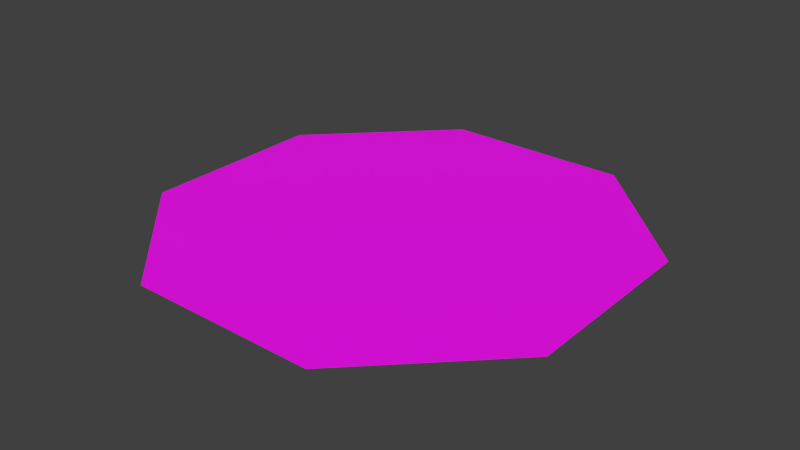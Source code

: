 # Source: tdr_d_room_pit.blend  (saved by Blender 2.80.45; exported with 4.5.12 LTS)
import bpy
from mathutils import Matrix  # noqa: F401  (used for matrix-valued properties, if any)

bpy.ops.wm.read_factory_settings(use_empty=True)
scene = bpy.context.scene
scene.name = 'Scene'

# ---- images (referenced by path relative to the original .blend; pixels are not part of the script)
import os
ASSET_DIR = os.environ.get("B2B_ASSET_DIR", "")  # directory of the original .blend (textures are referenced by path, not embedded)
HERE = os.path.dirname(os.path.abspath(__file__))  # packed textures are extracted next to this script under _unpacked/

def load_image(name, relpath, width, height, colorspace="sRGB"):
    """Load a texture the original file referenced (path relative to the .blend, or extracted next to this script)."""
    p = next((c for c in (os.path.join(HERE, relpath), os.path.join(ASSET_DIR, relpath)) if relpath and os.path.exists(c)), "")
    if p:
        img = bpy.data.images.load(p, check_existing=True)
        img.name = name
    else:  # same state as the original file: an image datablock whose file is absent (Cycles renders it pink)
        img = bpy.data.images.new(name, width, height)
        img.source = "FILE"
        img.filepath = "//" + (relpath or name)
    img.colorspace_settings.name = colorspace
    return img
img_tdr_d_cavern_png = load_image('tdr_d_cavern.png', 'tdr_d_cavern.png', 1024, 1024, 'sRGB')

# ---- materials (node trees are filled in below, after node groups)
mat_tdr_d_floor = bpy.data.materials.new('tdr_d_floor')
mat_tdr_d_floor.use_transparent_shadow = False
mat_tdr_d_floor.roughness = 0.25

# ---- material node trees
mat_tdr_d_floor.use_nodes = True; mat_tdr_d_floor.node_tree.nodes.clear()
_N = mat_tdr_d_floor.node_tree.nodes; _L = mat_tdr_d_floor.node_tree.links
n0 = _N.new('ShaderNodeOutputMaterial'); n0.name = 'Material Output'; n0.location = (300, 300)
n1 = _N.new('ShaderNodeBsdfPrincipled'); n1.name = 'Principled BSDF'; n1.location = (10, 300)
n1.distribution = 'GGX'
n1.subsurface_method = 'BURLEY'
n1.inputs[3].default_value = 1.45
n2 = _N.new('ShaderNodeTexImage'); n2.name = 'Image Texture'; n2.location = (-420, 320)
n2.image = img_tdr_d_cavern_png
_L.new(n1.outputs[0], n0.inputs[0])
_L.new(n2.outputs[0], n1.inputs[0])
n0.is_active_output = True

# ---- world
world_world = bpy.data.worlds.new('World'); scene.world = world_world
world_world.color = (0.05088, 0.05088, 0.05088)
world_world.use_sun_shadow = False
world_world.sun_shadow_jitter_overblur = 0.0
world_world.cycles.sampling_method = 'MANUAL'
world_world.cycles.sample_map_resolution = 256

# ---- meshes
me_plane_026 = bpy.data.meshes.new('Plane.026')
me_plane_026.from_pydata([(2.56, 2.56, 0.0), (2.56, 7.68, 0.0), (-2.56, 12.8, 0.0), (-2.56, 17.92, 0.0), (7.68, 2.56, 0.0), (17.92, 2.56, 0.0), (-2.56, -2.56, 0.0), (-7.68, 2.56, 0.0), (-2.56, 2.56, 0.0), (-12.8, -2.56, 0.0), (-2.56, -7.68, 0.0), (2.56, -7.68, 0.0), (-2.56, -12.8, 0.0), (2.56, -17.92, 0.0), (7.68, -7.68, 0.0), (2.56, -2.56, 0.0), (7.68, -2.56, 0.0), (-7.68, 7.68, 0.0), (-2.56, 7.68, 0.0), (-12.8, 7.68, 0.0), (-7.68, -2.56, 0.0), (-7.68, -12.8, 0.0), (7.68, -12.8, 0.0), (2.56, 12.8, 0.0), (2.56, 17.92, 0.0), (7.68, 17.92, 0.0), (-7.68, 12.8, 0.0), (-7.68, 17.92, 0.0), (-17.92, 2.56, 0.0), (-12.8, 2.56, 0.0), (-17.92, 7.68, 0.0), (-17.92, -7.68, 0.0), (-17.92, -2.56, 0.0), (-7.68, -17.92, 0.0), (-2.56, -17.92, 0.0), (7.68, -17.92, 0.0), (2.56, -12.8, 0.0), (12.8, -7.68, 0.0), (17.92, -7.68, 0.0), (12.8, -2.56, 0.0), (17.92, -2.56, 0.0), (12.8, 2.56, 0.0), (12.8, 7.68, 0.0), (17.92, 7.68, 0.0), (7.68, 7.68, 0.0), (7.68, 12.8, 0.0), (12.8, 12.8, 0.0), (-12.8, 12.8, 0.0), (-12.8, -12.8, 0.0), (-12.8, -7.68, 0.0), (-7.68, -7.68, 0.0), (12.8, -12.8, 0.0)], [], [(14, 37, 39, 16), (6, 15, 0, 8), (8, 0, 1, 18), (18, 1, 23, 2), (2, 23, 24, 3), (15, 16, 4, 0), (16, 39, 41, 4), (39, 40, 5, 41), (20, 6, 8, 7), (9, 20, 7, 29), (32, 9, 29, 28), (10, 11, 15, 6), (12, 36, 11, 10), (34, 13, 36, 12), (50, 10, 6, 20), (7, 8, 18, 17), (0, 4, 44, 1), (11, 14, 16, 15), (1, 44, 45, 23), (4, 41, 42, 44), (17, 18, 2, 26), (29, 7, 17, 19), (49, 50, 20, 9), (21, 12, 10, 50), (36, 22, 14, 11), (41, 5, 43, 42), (37, 38, 40, 39), (13, 35, 22, 36), (33, 34, 12, 21), (31, 49, 9, 32), (28, 29, 19, 30), (26, 2, 3, 27), (23, 45, 25, 24), (44, 42, 46, 45), (19, 17, 26, 47), (48, 21, 50, 49), (22, 51, 37, 14), (22, 35, 51), (37, 51, 38), (42, 43, 46), (45, 46, 25), (27, 47, 26), (30, 19, 47), (49, 31, 48), (21, 48, 33)])
_uv = me_plane_026.uv_layers.new(name='UVMap')
_uv.uv.foreach_set('vector', [0.0, 1.0, -0.3359, 1.0, -0.3359, 0.668, 0.0, 0.668, 0.668, 0.668, 0.332, 0.668, 0.332, 0.332, 0.668, 0.332, 0.668, 0.332, 0.332, 0.332, 0.332, 0.0, 0.668, 0.0, 0.668, 0.0, 0.332, 0.0, 0.332, -0.3359, 0.668, -0.3359, 0.668, -0.3359, 0.332, -0.3359, 0.332, -0.668, 0.668, -0.668, 0.332, 0.668, 0.0, 0.668, 0.0, 0.332, 0.332, 0.332, 0.0, 0.668, -0.3359, 0.668, -0.3359, 0.332, 0.0, 0.332, -0.3359, 0.668, -0.668, 0.668, -0.668, 0.332, -0.3359, 0.332, 1.0, 0.668, 0.668, 0.668, 0.668, 0.332, 1.0, 0.332, 1.336, 0.668, 1.0, 0.668, 1.0, 0.332, 1.336, 0.332, 1.668, 0.668, 1.336, 0.668, 1.336, 0.332, 1.668, 0.332, 0.668, 1.0, 0.332, 1.0, 0.332, 0.668, 0.668, 0.668, 0.668, 1.336, 0.332, 1.336, 0.332, 1.0, 0.668, 1.0, 0.668, 1.668, 0.332, 1.668, 0.332, 1.336, 0.668, 1.336, 1.0, 1.0, 0.668, 1.0, 0.668, 0.668, 1.0, 0.668, 1.0, 0.332, 0.668, 0.332, 0.668, 0.0, 1.0, 0.0, 0.332, 0.332, 0.0, 0.332, 0.0, 0.0, 0.332, 0.0, 0.332, 1.0, 0.0, 1.0, 0.0, 0.668, 0.332, 0.668, 0.332, 0.0, 0.0, 0.0, 0.0, -0.3359, 0.332, -0.3359, 0.0, 0.332, -0.3359, 0.332, -0.3359, 0.0, 0.0, 0.0, 1.0, 0.0, 0.668, 0.0, 0.668, -0.3359, 1.0, -0.3359, 1.336, 0.332, 1.0, 0.332, 1.0, 0.0, 1.336, 0.0, 1.336, 1.0, 1.0, 1.0, 1.0, 0.668, 1.336, 0.668, 1.0, 1.336, 0.668, 1.336, 0.668, 1.0, 1.0, 1.0, 0.332, 1.336, 0.0, 1.336, 0.0, 1.0, 0.332, 1.0, -0.3359, 0.332, -0.668, 0.332, -0.668, 0.0, -0.3359, 0.0, -0.3359, 1.0, -0.668, 1.0, -0.668, 0.668, -0.3359, 0.668, 0.332, 1.668, 0.0, 1.668, 0.0, 1.336, 0.332, 1.336, 1.0, 1.668, 0.668, 1.668, 0.668, 1.336, 1.0, 1.336, 1.668, 1.0, 1.336, 1.0, 1.336, 0.668, 1.668, 0.668, 1.668, 0.332, 1.336, 0.332, 1.336, 0.0, 1.668, 0.0, 1.0, -0.3359, 0.668, -0.3359, 0.668, -0.668, 1.0, -0.668, 0.332, -0.3359, 0.0, -0.3359, 0.0, -0.668, 0.332, -0.668, 0.0, 0.0, -0.3359, 0.0, -0.3359, -0.3359, 0.0, -0.3359, 1.336, 0.0, 1.0, 0.0, 1.0, -0.3359, 1.336, -0.3359, 1.336, 1.336, 1.0, 1.336, 1.0, 1.0, 1.336, 1.0, 0.0, 1.336, -0.3359, 1.336, -0.3359, 1.0, 0.0, 1.0, 0.0, 1.336, 0.0, 1.668, -0.3359, 1.336, -0.3359, 1.0, -0.3359, 1.336, -0.668, 1.0, -0.3359, 0.0, -0.668, 0.0, -0.3359, -0.3359, 0.0, -0.3359, -0.3359, -0.3359, 0.0, -0.668, 1.0, -0.668, 1.336, -0.3359, 1.0, -0.3359, 1.668, 0.0, 1.336, 0.0, 1.336, -0.3359, 1.336, 1.0, 1.668, 1.0, 1.336, 1.336, 1.0, 1.336, 1.336, 1.336, 1.0, 1.668])
me_plane_026.materials.append(mat_tdr_d_floor)
me_plane_026.use_remesh_preserve_volume = False
me_plane_026.use_remesh_preserve_attributes = False
me_plane_026.use_mirror_vertex_groups = False
me_plane_026.update()

# ---- objects
ob_plane_024 = bpy.data.objects.new('Plane.024', me_plane_026)

# ---- transforms, parenting, visibility, modifiers, constraints
ob_plane_024.location = (0.0, 0.0, 0.0)
ob_plane_024.scale = (2.0, 2.0, 2.0)
ob_plane_024.lineart.crease_threshold = 0.0

# ---- collection membership
scene.collection.objects.link(ob_plane_024)

# ---- scene / render settings (as saved in the file)
scene.frame_start = 1; scene.frame_end = 250; scene.frame_set(32)
scene.render.engine = 'BLENDER_EEVEE_NEXT'
scene.render.resolution_percentage = 50
scene.render.dither_intensity = 0.0
scene.cycles.use_denoising = False
scene.cycles.samples = 10
scene.cycles.sampling_pattern = 'TABULATED_SOBOL'
scene.cycles.light_sampling_threshold = 0.0
scene.cycles.use_adaptive_sampling = False
scene.cycles.use_light_tree = False
scene.cycles.blur_glossy = 0.0
scene.cycles.pixel_filter_type = 'GAUSSIAN'
scene.cycles.sample_clamp_indirect = 0.0
scene.view_settings.view_transform = 'Standard'
scene.unit_settings.scale_length = 1.2
bpy.context.view_layer.update()

# ---- added for rendering (the .blend has no active camera and no usable light): camera, sun
cam_auto = bpy.data.cameras.new('AutoCamera')
cam_auto.lens = 50.0
cam_auto.sensor_width = 36.0
cam_auto.clip_end = 1646.02
ob_auto_camera = bpy.data.objects.new('AutoCamera', cam_auto)
scene.collection.objects.link(ob_auto_camera)
ob_auto_camera.location = (93.7908, -112.549, 75.0326)
ob_auto_camera.rotation_euler = (1.09748, -7.21219e-08, 0.694738)
scene.camera = ob_auto_camera
light_auto_sun = bpy.data.lights.new('AutoSun', 'SUN')
light_auto_sun.energy = 3.0
light_auto_sun.angle = 0.0523599
ob_auto_sun = bpy.data.objects.new('AutoSun', light_auto_sun)
scene.collection.objects.link(ob_auto_sun)
ob_auto_sun.rotation_euler = (0.872665, 0.174533, 0.523599)
bpy.context.view_layer.update()
